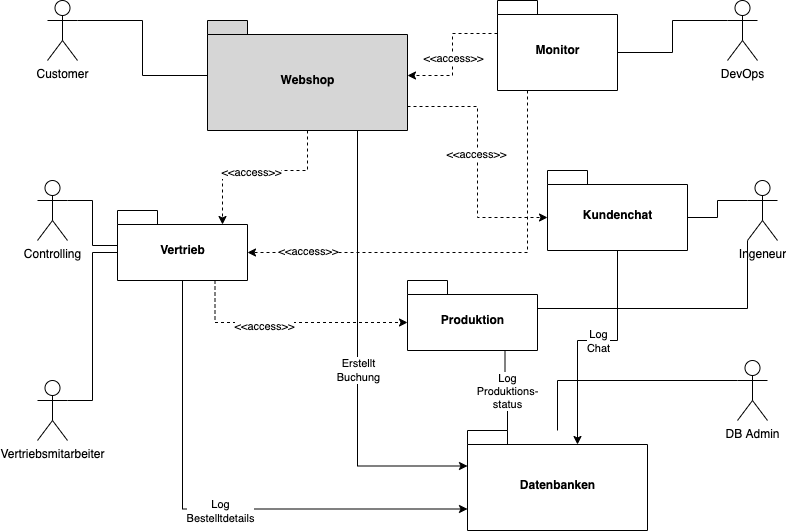

The diagram above was exported from draw.io. Its source (the exported page's mxGraphModel, read from the mxfile embedded in the PNG):
<mxGraphModel dx="906" dy="532" grid="1" gridSize="10" guides="1" tooltips="1" connect="1" arrows="1" fold="1" page="1" pageScale="1" pageWidth="827" pageHeight="1169" math="0" shadow="0">
  <root>
    <mxCell id="0" />
    <mxCell id="1" parent="0" />
    <mxCell id="0Fh6ipSjWZmzGfEqP2Co-11" style="edgeStyle=orthogonalEdgeStyle;rounded=0;orthogonalLoop=1;jettySize=auto;html=1;exitX=1;exitY=0.3333333333333333;exitDx=0;exitDy=0;exitPerimeter=0;endArrow=none;endFill=0;" edge="1" parent="1" source="0Fh6ipSjWZmzGfEqP2Co-1" target="0Fh6ipSjWZmzGfEqP2Co-10">
      <mxGeometry relative="1" as="geometry" />
    </mxCell>
    <mxCell id="0Fh6ipSjWZmzGfEqP2Co-1" value="Customer" style="shape=umlActor;verticalLabelPosition=bottom;verticalAlign=top;html=1;outlineConnect=0;" vertex="1" parent="1">
      <mxGeometry x="70" y="180" width="30" height="60" as="geometry" />
    </mxCell>
    <mxCell id="0Fh6ipSjWZmzGfEqP2Co-14" style="edgeStyle=orthogonalEdgeStyle;rounded=0;orthogonalLoop=1;jettySize=auto;html=1;exitX=0;exitY=0.3333333333333333;exitDx=0;exitDy=0;exitPerimeter=0;entryX=0;entryY=0;entryDx=120;entryDy=52;entryPerimeter=0;endArrow=none;endFill=0;" edge="1" parent="1" source="0Fh6ipSjWZmzGfEqP2Co-3" target="0Fh6ipSjWZmzGfEqP2Co-12">
      <mxGeometry relative="1" as="geometry" />
    </mxCell>
    <mxCell id="0Fh6ipSjWZmzGfEqP2Co-3" value="DevOps" style="shape=umlActor;verticalLabelPosition=bottom;verticalAlign=top;html=1;outlineConnect=0;" vertex="1" parent="1">
      <mxGeometry x="750" y="180" width="30" height="60" as="geometry" />
    </mxCell>
    <mxCell id="0Fh6ipSjWZmzGfEqP2Co-20" style="edgeStyle=orthogonalEdgeStyle;rounded=0;orthogonalLoop=1;jettySize=auto;html=1;exitX=0;exitY=0.3333333333333333;exitDx=0;exitDy=0;exitPerimeter=0;entryX=0;entryY=0;entryDx=140;entryDy=47;entryPerimeter=0;endArrow=none;endFill=0;" edge="1" parent="1" source="0Fh6ipSjWZmzGfEqP2Co-4" target="0Fh6ipSjWZmzGfEqP2Co-17">
      <mxGeometry relative="1" as="geometry" />
    </mxCell>
    <mxCell id="0Fh6ipSjWZmzGfEqP2Co-47" style="edgeStyle=orthogonalEdgeStyle;rounded=0;orthogonalLoop=1;jettySize=auto;html=1;exitX=0;exitY=1;exitDx=0;exitDy=0;exitPerimeter=0;entryX=0;entryY=0;entryDx=130;entryDy=28;entryPerimeter=0;endArrow=none;endFill=0;" edge="1" parent="1" source="0Fh6ipSjWZmzGfEqP2Co-4" target="0Fh6ipSjWZmzGfEqP2Co-42">
      <mxGeometry relative="1" as="geometry" />
    </mxCell>
    <mxCell id="0Fh6ipSjWZmzGfEqP2Co-4" value="Ingeneur" style="shape=umlActor;verticalLabelPosition=bottom;verticalAlign=top;html=1;outlineConnect=0;" vertex="1" parent="1">
      <mxGeometry x="770" y="360" width="30" height="60" as="geometry" />
    </mxCell>
    <mxCell id="0Fh6ipSjWZmzGfEqP2Co-16" style="edgeStyle=orthogonalEdgeStyle;rounded=0;orthogonalLoop=1;jettySize=auto;html=1;exitX=0;exitY=0.3333333333333333;exitDx=0;exitDy=0;exitPerimeter=0;endArrow=none;endFill=0;" edge="1" parent="1" source="0Fh6ipSjWZmzGfEqP2Co-5" target="0Fh6ipSjWZmzGfEqP2Co-15">
      <mxGeometry relative="1" as="geometry" />
    </mxCell>
    <mxCell id="0Fh6ipSjWZmzGfEqP2Co-5" value="DB Admin" style="shape=umlActor;verticalLabelPosition=bottom;verticalAlign=top;html=1;outlineConnect=0;" vertex="1" parent="1">
      <mxGeometry x="760" y="540" width="30" height="60" as="geometry" />
    </mxCell>
    <mxCell id="0Fh6ipSjWZmzGfEqP2Co-22" style="edgeStyle=orthogonalEdgeStyle;rounded=0;orthogonalLoop=1;jettySize=auto;html=1;exitX=1;exitY=0.3333333333333333;exitDx=0;exitDy=0;exitPerimeter=0;endArrow=none;endFill=0;" edge="1" parent="1" source="0Fh6ipSjWZmzGfEqP2Co-7" target="0Fh6ipSjWZmzGfEqP2Co-21">
      <mxGeometry relative="1" as="geometry" />
    </mxCell>
    <mxCell id="0Fh6ipSjWZmzGfEqP2Co-7" value="Controlling" style="shape=umlActor;verticalLabelPosition=bottom;verticalAlign=top;html=1;outlineConnect=0;" vertex="1" parent="1">
      <mxGeometry x="60" y="360" width="30" height="60" as="geometry" />
    </mxCell>
    <mxCell id="0Fh6ipSjWZmzGfEqP2Co-26" style="edgeStyle=orthogonalEdgeStyle;rounded=0;orthogonalLoop=1;jettySize=auto;html=1;exitX=0.5;exitY=1;exitDx=0;exitDy=0;exitPerimeter=0;entryX=0;entryY=0;entryDx=105;entryDy=14;entryPerimeter=0;dashed=1;" edge="1" parent="1" source="0Fh6ipSjWZmzGfEqP2Co-10" target="0Fh6ipSjWZmzGfEqP2Co-21">
      <mxGeometry relative="1" as="geometry" />
    </mxCell>
    <mxCell id="0Fh6ipSjWZmzGfEqP2Co-36" value="&amp;lt;&amp;lt;access&amp;gt;&amp;gt;" style="edgeLabel;html=1;align=center;verticalAlign=middle;resizable=0;points=[];" vertex="1" connectable="0" parent="0Fh6ipSjWZmzGfEqP2Co-26">
      <mxGeometry x="0.0853" y="1" relative="1" as="geometry">
        <mxPoint as="offset" />
      </mxGeometry>
    </mxCell>
    <mxCell id="0Fh6ipSjWZmzGfEqP2Co-27" style="edgeStyle=orthogonalEdgeStyle;rounded=0;orthogonalLoop=1;jettySize=auto;html=1;exitX=0.75;exitY=1;exitDx=0;exitDy=0;exitPerimeter=0;entryX=0;entryY=0;entryDx=0;entryDy=35.5;entryPerimeter=0;" edge="1" parent="1" source="0Fh6ipSjWZmzGfEqP2Co-10" target="0Fh6ipSjWZmzGfEqP2Co-15">
      <mxGeometry relative="1" as="geometry" />
    </mxCell>
    <mxCell id="0Fh6ipSjWZmzGfEqP2Co-35" value="Erstellt&lt;br&gt;Buchung" style="edgeLabel;html=1;align=center;verticalAlign=middle;resizable=0;points=[];" vertex="1" connectable="0" parent="0Fh6ipSjWZmzGfEqP2Co-27">
      <mxGeometry x="-0.3976" y="1" relative="1" as="geometry">
        <mxPoint x="-1" y="105" as="offset" />
      </mxGeometry>
    </mxCell>
    <mxCell id="0Fh6ipSjWZmzGfEqP2Co-28" style="edgeStyle=orthogonalEdgeStyle;rounded=0;orthogonalLoop=1;jettySize=auto;html=1;exitX=0;exitY=0;exitDx=200;exitDy=86;exitPerimeter=0;entryX=0;entryY=0;entryDx=0;entryDy=47;entryPerimeter=0;dashed=1;" edge="1" parent="1" source="0Fh6ipSjWZmzGfEqP2Co-10" target="0Fh6ipSjWZmzGfEqP2Co-17">
      <mxGeometry relative="1" as="geometry" />
    </mxCell>
    <mxCell id="0Fh6ipSjWZmzGfEqP2Co-37" value="&amp;lt;&amp;lt;access&amp;gt;&amp;gt;" style="edgeLabel;html=1;align=center;verticalAlign=middle;resizable=0;points=[];" vertex="1" connectable="0" parent="0Fh6ipSjWZmzGfEqP2Co-28">
      <mxGeometry x="-0.0717" y="-2" relative="1" as="geometry">
        <mxPoint as="offset" />
      </mxGeometry>
    </mxCell>
    <mxCell id="0Fh6ipSjWZmzGfEqP2Co-10" value="Webshop" style="shape=folder;fontStyle=1;spacingTop=10;tabWidth=40;tabHeight=14;tabPosition=left;html=1;fillColor=#D6D6D6;" vertex="1" parent="1">
      <mxGeometry x="230" y="200" width="200" height="110" as="geometry" />
    </mxCell>
    <mxCell id="0Fh6ipSjWZmzGfEqP2Co-33" style="edgeStyle=orthogonalEdgeStyle;rounded=0;orthogonalLoop=1;jettySize=auto;html=1;exitX=0;exitY=0;exitDx=0;exitDy=33;exitPerimeter=0;dashed=1;" edge="1" parent="1" source="0Fh6ipSjWZmzGfEqP2Co-12" target="0Fh6ipSjWZmzGfEqP2Co-10">
      <mxGeometry relative="1" as="geometry" />
    </mxCell>
    <mxCell id="0Fh6ipSjWZmzGfEqP2Co-38" value="&amp;lt;&amp;lt;access&amp;gt;&amp;gt;" style="edgeLabel;html=1;align=center;verticalAlign=middle;resizable=0;points=[];" vertex="1" connectable="0" parent="0Fh6ipSjWZmzGfEqP2Co-33">
      <mxGeometry x="0.0294" relative="1" as="geometry">
        <mxPoint y="1" as="offset" />
      </mxGeometry>
    </mxCell>
    <mxCell id="0Fh6ipSjWZmzGfEqP2Co-34" style="edgeStyle=orthogonalEdgeStyle;rounded=0;orthogonalLoop=1;jettySize=auto;html=1;exitX=0.25;exitY=1;exitDx=0;exitDy=0;exitPerimeter=0;entryX=0;entryY=0;entryDx=130;entryDy=42;entryPerimeter=0;dashed=1;endArrow=classic;endFill=1;" edge="1" parent="1" source="0Fh6ipSjWZmzGfEqP2Co-12" target="0Fh6ipSjWZmzGfEqP2Co-21">
      <mxGeometry relative="1" as="geometry" />
    </mxCell>
    <mxCell id="0Fh6ipSjWZmzGfEqP2Co-39" value="&amp;lt;&amp;lt;access&amp;gt;&amp;gt;" style="edgeLabel;html=1;align=center;verticalAlign=middle;resizable=0;points=[];" vertex="1" connectable="0" parent="0Fh6ipSjWZmzGfEqP2Co-34">
      <mxGeometry x="0.2512" y="-1" relative="1" as="geometry">
        <mxPoint x="-105" y="-1" as="offset" />
      </mxGeometry>
    </mxCell>
    <mxCell id="0Fh6ipSjWZmzGfEqP2Co-12" value="Monitor" style="shape=folder;fontStyle=1;spacingTop=10;tabWidth=40;tabHeight=14;tabPosition=left;html=1;" vertex="1" parent="1">
      <mxGeometry x="520" y="180" width="120" height="90" as="geometry" />
    </mxCell>
    <mxCell id="0Fh6ipSjWZmzGfEqP2Co-15" value="Datenbanken" style="shape=folder;fontStyle=1;spacingTop=10;tabWidth=40;tabHeight=14;tabPosition=left;html=1;" vertex="1" parent="1">
      <mxGeometry x="490" y="610" width="180" height="100" as="geometry" />
    </mxCell>
    <mxCell id="0Fh6ipSjWZmzGfEqP2Co-31" style="edgeStyle=orthogonalEdgeStyle;rounded=0;orthogonalLoop=1;jettySize=auto;html=1;exitX=0.5;exitY=1;exitDx=0;exitDy=0;exitPerimeter=0;entryX=0;entryY=0;entryDx=110;entryDy=14;entryPerimeter=0;" edge="1" parent="1" source="0Fh6ipSjWZmzGfEqP2Co-17" target="0Fh6ipSjWZmzGfEqP2Co-15">
      <mxGeometry relative="1" as="geometry" />
    </mxCell>
    <mxCell id="0Fh6ipSjWZmzGfEqP2Co-40" value="Log&lt;br&gt;Chat" style="edgeLabel;html=1;align=center;verticalAlign=middle;resizable=0;points=[];" vertex="1" connectable="0" parent="0Fh6ipSjWZmzGfEqP2Co-31">
      <mxGeometry x="-0.061" relative="1" as="geometry">
        <mxPoint as="offset" />
      </mxGeometry>
    </mxCell>
    <mxCell id="0Fh6ipSjWZmzGfEqP2Co-17" value="Kundenchat" style="shape=folder;fontStyle=1;spacingTop=10;tabWidth=40;tabHeight=14;tabPosition=left;html=1;" vertex="1" parent="1">
      <mxGeometry x="570" y="350" width="140" height="80" as="geometry" />
    </mxCell>
    <mxCell id="0Fh6ipSjWZmzGfEqP2Co-30" style="edgeStyle=orthogonalEdgeStyle;rounded=0;orthogonalLoop=1;jettySize=auto;html=1;exitX=0.5;exitY=1;exitDx=0;exitDy=0;exitPerimeter=0;entryX=0;entryY=0;entryDx=0;entryDy=78.5;entryPerimeter=0;" edge="1" parent="1" source="0Fh6ipSjWZmzGfEqP2Co-21" target="0Fh6ipSjWZmzGfEqP2Co-15">
      <mxGeometry relative="1" as="geometry" />
    </mxCell>
    <mxCell id="0Fh6ipSjWZmzGfEqP2Co-41" value="Log&lt;br&gt;Bestelltdetails" style="edgeLabel;html=1;align=center;verticalAlign=middle;resizable=0;points=[];" vertex="1" connectable="0" parent="0Fh6ipSjWZmzGfEqP2Co-30">
      <mxGeometry x="0.0361" y="-1" relative="1" as="geometry">
        <mxPoint y="1" as="offset" />
      </mxGeometry>
    </mxCell>
    <mxCell id="0Fh6ipSjWZmzGfEqP2Co-44" style="edgeStyle=orthogonalEdgeStyle;rounded=0;orthogonalLoop=1;jettySize=auto;html=1;exitX=0.75;exitY=1;exitDx=0;exitDy=0;exitPerimeter=0;entryX=0;entryY=0;entryDx=0;entryDy=42;entryPerimeter=0;dashed=1;endArrow=classic;endFill=1;" edge="1" parent="1" source="0Fh6ipSjWZmzGfEqP2Co-21" target="0Fh6ipSjWZmzGfEqP2Co-42">
      <mxGeometry relative="1" as="geometry" />
    </mxCell>
    <mxCell id="0Fh6ipSjWZmzGfEqP2Co-46" value="&amp;lt;&amp;lt;access&amp;gt;&amp;gt;" style="edgeLabel;html=1;align=center;verticalAlign=middle;resizable=0;points=[];" vertex="1" connectable="0" parent="0Fh6ipSjWZmzGfEqP2Co-44">
      <mxGeometry x="-0.2281" y="-2" relative="1" as="geometry">
        <mxPoint y="1" as="offset" />
      </mxGeometry>
    </mxCell>
    <mxCell id="0Fh6ipSjWZmzGfEqP2Co-21" value="Vertrieb" style="shape=folder;fontStyle=1;spacingTop=10;tabWidth=40;tabHeight=14;tabPosition=left;html=1;" vertex="1" parent="1">
      <mxGeometry x="140" y="390" width="130" height="70" as="geometry" />
    </mxCell>
    <mxCell id="0Fh6ipSjWZmzGfEqP2Co-25" style="edgeStyle=orthogonalEdgeStyle;rounded=0;orthogonalLoop=1;jettySize=auto;html=1;exitX=1;exitY=0.3333333333333333;exitDx=0;exitDy=0;exitPerimeter=0;entryX=0;entryY=0;entryDx=0;entryDy=42;entryPerimeter=0;endArrow=none;endFill=0;" edge="1" parent="1" source="0Fh6ipSjWZmzGfEqP2Co-23" target="0Fh6ipSjWZmzGfEqP2Co-21">
      <mxGeometry relative="1" as="geometry" />
    </mxCell>
    <mxCell id="0Fh6ipSjWZmzGfEqP2Co-23" value="Vertriebsmitarbeiter" style="shape=umlActor;verticalLabelPosition=bottom;verticalAlign=top;html=1;" vertex="1" parent="1">
      <mxGeometry x="60" y="560" width="30" height="60" as="geometry" />
    </mxCell>
    <mxCell id="0Fh6ipSjWZmzGfEqP2Co-48" style="edgeStyle=orthogonalEdgeStyle;rounded=0;orthogonalLoop=1;jettySize=auto;html=1;exitX=0.75;exitY=1;exitDx=0;exitDy=0;exitPerimeter=0;entryX=0;entryY=0;entryDx=40;entryDy=0;entryPerimeter=0;endArrow=none;endFill=0;" edge="1" parent="1" source="0Fh6ipSjWZmzGfEqP2Co-42" target="0Fh6ipSjWZmzGfEqP2Co-15">
      <mxGeometry relative="1" as="geometry" />
    </mxCell>
    <mxCell id="0Fh6ipSjWZmzGfEqP2Co-49" value="Log&lt;br&gt;Produktions-&lt;br&gt;status" style="edgeLabel;html=1;align=center;verticalAlign=middle;resizable=0;points=[];" vertex="1" connectable="0" parent="0Fh6ipSjWZmzGfEqP2Co-48">
      <mxGeometry x="-0.2606" y="2" relative="1" as="geometry">
        <mxPoint y="9" as="offset" />
      </mxGeometry>
    </mxCell>
    <mxCell id="0Fh6ipSjWZmzGfEqP2Co-42" value="Produktion" style="shape=folder;fontStyle=1;spacingTop=10;tabWidth=40;tabHeight=14;tabPosition=left;html=1;" vertex="1" parent="1">
      <mxGeometry x="430" y="460" width="130" height="70" as="geometry" />
    </mxCell>
  </root>
</mxGraphModel>